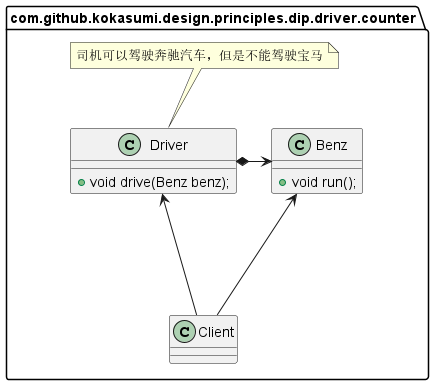

The diagram above was rendered by PlantUML. Its source (embedded in the PNG):
@startuml
package com.github.kokasumi.design.principles.dip.driver.counter {
    class Benz {
        + void run();
    }
    class Driver {
        + void drive(Benz benz);
    }
    note top of Driver: 司机可以驾驶奔驰汽车，但是不能驾驶宝马
    Benz <---left* Driver
    class Client{}
    Benz <--- Client
    Driver <--- Client
}
@enduml